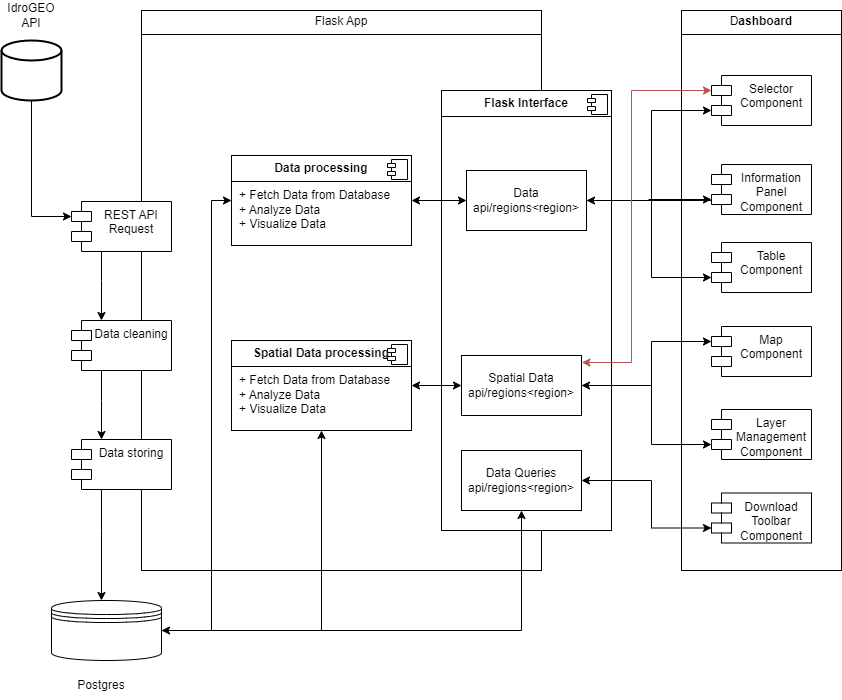

The diagram above was exported from draw.io. Its source (the exported page's mxGraphModel, read from the mxfile embedded in the PNG):
<mxGraphModel dx="1221" dy="717" grid="1" gridSize="10" guides="1" tooltips="1" connect="1" arrows="1" fold="1" page="1" pageScale="1" pageWidth="1100" pageHeight="850" background="none" math="0" shadow="0">
  <root>
    <mxCell id="0" />
    <mxCell id="1" parent="0" />
    <mxCell id="tvobXu7eMwczCTrJ5q9M-32" value="&lt;p style=&quot;text-align: center; margin: 4px 0px 0px;&quot;&gt;Flask App&lt;/p&gt;&lt;hr size=&quot;1&quot; style=&quot;border-style:solid;&quot;&gt;&lt;p style=&quot;margin:0px;margin-left:8px;&quot;&gt;&lt;br&gt;&lt;/p&gt;" style="verticalAlign=top;align=left;overflow=fill;html=1;whiteSpace=wrap;" parent="1" vertex="1">
      <mxGeometry x="280" y="100" width="400" height="560" as="geometry" />
    </mxCell>
    <mxCell id="tvobXu7eMwczCTrJ5q9M-31" value="&lt;p style=&quot;text-align: center; margin: 4px 0px 0px;&quot;&gt;D&lt;b style=&quot;&quot;&gt;ashboard&lt;/b&gt;&lt;/p&gt;&lt;hr size=&quot;1&quot; style=&quot;border-style:solid;&quot;&gt;&lt;p style=&quot;margin:0px;margin-left:8px;&quot;&gt;&lt;br&gt;&lt;/p&gt;" style="verticalAlign=top;align=left;overflow=fill;html=1;whiteSpace=wrap;" parent="1" vertex="1">
      <mxGeometry x="820" y="100" width="160" height="560" as="geometry" />
    </mxCell>
    <mxCell id="tvobXu7eMwczCTrJ5q9M-25" value="&lt;p style=&quot;margin:0px;margin-top:6px;text-align:center;&quot;&gt;&lt;b&gt;Flask Interface&lt;/b&gt;&lt;/p&gt;&lt;hr size=&quot;1&quot; style=&quot;border-style:solid;&quot;&gt;&lt;p style=&quot;margin:0px;margin-left:8px;&quot;&gt;&lt;br&gt;&lt;/p&gt;" style="align=left;overflow=fill;html=1;dropTarget=0;whiteSpace=wrap;" parent="1" vertex="1">
      <mxGeometry x="580" y="180" width="170" height="440" as="geometry" />
    </mxCell>
    <mxCell id="tvobXu7eMwczCTrJ5q9M-26" value="" style="shape=component;jettyWidth=8;jettyHeight=4;" parent="tvobXu7eMwczCTrJ5q9M-25" vertex="1">
      <mxGeometry x="1" width="20" height="20" relative="1" as="geometry">
        <mxPoint x="-24" y="4" as="offset" />
      </mxGeometry>
    </mxCell>
    <mxCell id="tvobXu7eMwczCTrJ5q9M-3" value="Selector Component" style="shape=module;align=left;spacingLeft=20;align=center;verticalAlign=top;whiteSpace=wrap;html=1;" parent="1" vertex="1">
      <mxGeometry x="850" y="165" width="100" height="50" as="geometry" />
    </mxCell>
    <mxCell id="tvobXu7eMwczCTrJ5q9M-56" style="edgeStyle=orthogonalEdgeStyle;rounded=0;orthogonalLoop=1;jettySize=auto;html=1;" parent="1" source="tvobXu7eMwczCTrJ5q9M-4" target="tvobXu7eMwczCTrJ5q9M-9" edge="1">
      <mxGeometry relative="1" as="geometry">
        <Array as="points">
          <mxPoint x="820" y="290" />
          <mxPoint x="820" y="290" />
        </Array>
      </mxGeometry>
    </mxCell>
    <mxCell id="tvobXu7eMwczCTrJ5q9M-4" value="Information Panel Component" style="shape=module;align=left;spacingLeft=20;align=center;verticalAlign=top;whiteSpace=wrap;html=1;" parent="1" vertex="1">
      <mxGeometry x="850" y="254" width="100" height="50" as="geometry" />
    </mxCell>
    <mxCell id="tvobXu7eMwczCTrJ5q9M-5" value="Table Component" style="shape=module;align=left;spacingLeft=20;align=center;verticalAlign=top;whiteSpace=wrap;html=1;" parent="1" vertex="1">
      <mxGeometry x="850" y="332" width="100" height="50" as="geometry" />
    </mxCell>
    <mxCell id="tvobXu7eMwczCTrJ5q9M-6" value="Map Component" style="shape=module;align=left;spacingLeft=20;align=center;verticalAlign=top;whiteSpace=wrap;html=1;" parent="1" vertex="1">
      <mxGeometry x="850" y="416" width="100" height="50" as="geometry" />
    </mxCell>
    <mxCell id="tvobXu7eMwczCTrJ5q9M-7" value="Layer Management Component" style="shape=module;align=left;spacingLeft=20;align=center;verticalAlign=top;whiteSpace=wrap;html=1;" parent="1" vertex="1">
      <mxGeometry x="850" y="499" width="100" height="50" as="geometry" />
    </mxCell>
    <mxCell id="tvobXu7eMwczCTrJ5q9M-8" value="Download Toolbar Component" style="shape=module;align=left;spacingLeft=20;align=center;verticalAlign=top;whiteSpace=wrap;html=1;" parent="1" vertex="1">
      <mxGeometry x="850" y="582.5" width="100" height="50" as="geometry" />
    </mxCell>
    <mxCell id="tvobXu7eMwczCTrJ5q9M-9" value="&lt;div&gt;Data&lt;/div&gt;&lt;div&gt;api/regions&amp;lt;region&amp;gt;&lt;/div&gt;" style="rounded=0;whiteSpace=wrap;html=1;" parent="1" vertex="1">
      <mxGeometry x="605" y="260" width="120" height="60" as="geometry" />
    </mxCell>
    <mxCell id="tvobXu7eMwczCTrJ5q9M-10" value="&lt;div&gt;Spatial Data&lt;/div&gt;&lt;div&gt;api/regions&amp;lt;region&amp;gt;&lt;/div&gt;" style="rounded=0;whiteSpace=wrap;html=1;" parent="1" vertex="1">
      <mxGeometry x="600" y="445" width="120" height="60" as="geometry" />
    </mxCell>
    <mxCell id="tvobXu7eMwczCTrJ5q9M-11" value="&lt;div&gt;Data Queries&lt;/div&gt;&lt;div&gt;api/regions&amp;lt;region&amp;gt;&lt;/div&gt;" style="rounded=0;whiteSpace=wrap;html=1;" parent="1" vertex="1">
      <mxGeometry x="600" y="540" width="120" height="60" as="geometry" />
    </mxCell>
    <mxCell id="tvobXu7eMwczCTrJ5q9M-12" value="" style="strokeWidth=2;html=1;shape=mxgraph.flowchart.database;whiteSpace=wrap;" parent="1" vertex="1">
      <mxGeometry x="140" y="130" width="60" height="60" as="geometry" />
    </mxCell>
    <mxCell id="tvobXu7eMwczCTrJ5q9M-13" value="IdroGEO API" style="text;html=1;align=center;verticalAlign=middle;whiteSpace=wrap;rounded=0;" parent="1" vertex="1">
      <mxGeometry x="140" y="90" width="60" height="30" as="geometry" />
    </mxCell>
    <mxCell id="tvobXu7eMwczCTrJ5q9M-44" style="edgeStyle=orthogonalEdgeStyle;rounded=0;orthogonalLoop=1;jettySize=auto;html=1;entryX=0;entryY=0.5;entryDx=0;entryDy=0;endArrow=classic;endFill=1;startArrow=classic;startFill=1;" parent="1" source="tvobXu7eMwczCTrJ5q9M-16" target="tvobXu7eMwczCTrJ5q9M-9" edge="1">
      <mxGeometry relative="1" as="geometry" />
    </mxCell>
    <mxCell id="tvobXu7eMwczCTrJ5q9M-16" value="&lt;p style=&quot;margin:0px;margin-top:6px;text-align:center;&quot;&gt;&lt;b&gt;Data processing&lt;/b&gt;&lt;/p&gt;&lt;hr size=&quot;1&quot; style=&quot;border-style:solid;&quot;&gt;&lt;p style=&quot;margin:0px;margin-left:8px;&quot;&gt;+ Fetch Data from Database&lt;br&gt;+ Analyze Data&lt;/p&gt;&lt;p style=&quot;margin:0px;margin-left:8px;&quot;&gt;+ Visualize Data&lt;br&gt;&lt;/p&gt;" style="align=left;overflow=fill;html=1;dropTarget=0;whiteSpace=wrap;" parent="1" vertex="1">
      <mxGeometry x="370" y="245" width="180" height="90" as="geometry" />
    </mxCell>
    <mxCell id="tvobXu7eMwczCTrJ5q9M-17" value="" style="shape=component;jettyWidth=8;jettyHeight=4;" parent="tvobXu7eMwczCTrJ5q9M-16" vertex="1">
      <mxGeometry x="1" width="20" height="20" relative="1" as="geometry">
        <mxPoint x="-24" y="4" as="offset" />
      </mxGeometry>
    </mxCell>
    <mxCell id="tvobXu7eMwczCTrJ5q9M-35" value="" style="edgeStyle=orthogonalEdgeStyle;rounded=0;orthogonalLoop=1;jettySize=auto;html=1;" parent="1" source="tvobXu7eMwczCTrJ5q9M-18" target="tvobXu7eMwczCTrJ5q9M-19" edge="1">
      <mxGeometry relative="1" as="geometry">
        <Array as="points">
          <mxPoint x="240" y="370" />
          <mxPoint x="240" y="370" />
        </Array>
      </mxGeometry>
    </mxCell>
    <mxCell id="tvobXu7eMwczCTrJ5q9M-18" value="&lt;div&gt;REST API&lt;br&gt;&lt;/div&gt;&lt;div&gt;Request&lt;/div&gt;" style="shape=module;align=left;spacingLeft=20;align=center;verticalAlign=top;whiteSpace=wrap;html=1;" parent="1" vertex="1">
      <mxGeometry x="210" y="291" width="100" height="50" as="geometry" />
    </mxCell>
    <mxCell id="tvobXu7eMwczCTrJ5q9M-36" value="" style="edgeStyle=orthogonalEdgeStyle;rounded=0;orthogonalLoop=1;jettySize=auto;html=1;" parent="1" source="tvobXu7eMwczCTrJ5q9M-19" target="tvobXu7eMwczCTrJ5q9M-20" edge="1">
      <mxGeometry relative="1" as="geometry">
        <Array as="points">
          <mxPoint x="240" y="490" />
          <mxPoint x="240" y="490" />
        </Array>
      </mxGeometry>
    </mxCell>
    <mxCell id="tvobXu7eMwczCTrJ5q9M-19" value="Data cleaning" style="shape=module;align=left;spacingLeft=20;align=center;verticalAlign=top;whiteSpace=wrap;html=1;" parent="1" vertex="1">
      <mxGeometry x="210" y="410" width="100" height="50" as="geometry" />
    </mxCell>
    <mxCell id="tvobXu7eMwczCTrJ5q9M-37" value="" style="edgeStyle=orthogonalEdgeStyle;rounded=0;orthogonalLoop=1;jettySize=auto;html=1;" parent="1" source="tvobXu7eMwczCTrJ5q9M-20" target="tvobXu7eMwczCTrJ5q9M-21" edge="1">
      <mxGeometry relative="1" as="geometry">
        <Array as="points">
          <mxPoint x="240" y="620" />
          <mxPoint x="240" y="620" />
        </Array>
      </mxGeometry>
    </mxCell>
    <mxCell id="tvobXu7eMwczCTrJ5q9M-20" value="Data storing" style="shape=module;align=left;spacingLeft=20;align=center;verticalAlign=top;whiteSpace=wrap;html=1;" parent="1" vertex="1">
      <mxGeometry x="210" y="529" width="100" height="50" as="geometry" />
    </mxCell>
    <mxCell id="tvobXu7eMwczCTrJ5q9M-40" style="edgeStyle=orthogonalEdgeStyle;rounded=0;orthogonalLoop=1;jettySize=auto;html=1;" parent="1" source="tvobXu7eMwczCTrJ5q9M-21" target="tvobXu7eMwczCTrJ5q9M-23" edge="1">
      <mxGeometry relative="1" as="geometry" />
    </mxCell>
    <mxCell id="tvobXu7eMwczCTrJ5q9M-41" style="edgeStyle=orthogonalEdgeStyle;rounded=0;orthogonalLoop=1;jettySize=auto;html=1;entryX=0;entryY=0.5;entryDx=0;entryDy=0;" parent="1" source="tvobXu7eMwczCTrJ5q9M-21" target="tvobXu7eMwczCTrJ5q9M-16" edge="1">
      <mxGeometry relative="1" as="geometry">
        <Array as="points">
          <mxPoint x="350" y="720" />
          <mxPoint x="350" y="290" />
        </Array>
      </mxGeometry>
    </mxCell>
    <mxCell id="tvobXu7eMwczCTrJ5q9M-42" style="edgeStyle=orthogonalEdgeStyle;rounded=0;orthogonalLoop=1;jettySize=auto;html=1;entryX=0.5;entryY=1;entryDx=0;entryDy=0;startArrow=classic;startFill=1;" parent="1" source="tvobXu7eMwczCTrJ5q9M-21" target="tvobXu7eMwczCTrJ5q9M-11" edge="1">
      <mxGeometry relative="1" as="geometry" />
    </mxCell>
    <mxCell id="tvobXu7eMwczCTrJ5q9M-21" value="" style="shape=datastore;whiteSpace=wrap;html=1;" parent="1" vertex="1">
      <mxGeometry x="190" y="690" width="110" height="60" as="geometry" />
    </mxCell>
    <mxCell id="tvobXu7eMwczCTrJ5q9M-22" value="Postgres" style="text;html=1;align=center;verticalAlign=middle;whiteSpace=wrap;rounded=0;" parent="1" vertex="1">
      <mxGeometry x="210" y="760" width="60" height="30" as="geometry" />
    </mxCell>
    <mxCell id="tvobXu7eMwczCTrJ5q9M-45" style="edgeStyle=orthogonalEdgeStyle;rounded=0;orthogonalLoop=1;jettySize=auto;html=1;entryX=0;entryY=0.5;entryDx=0;entryDy=0;startArrow=classic;startFill=1;" parent="1" source="tvobXu7eMwczCTrJ5q9M-23" target="tvobXu7eMwczCTrJ5q9M-10" edge="1">
      <mxGeometry relative="1" as="geometry" />
    </mxCell>
    <mxCell id="tvobXu7eMwczCTrJ5q9M-23" value="&lt;p style=&quot;text-align: center; margin: 6px 0px 0px;&quot;&gt;&lt;span style=&quot;background-color: initial; text-align: left;&quot;&gt;&lt;b&gt;Spatial&amp;nbsp;&lt;/b&gt;&lt;/span&gt;&lt;b&gt;Data processing&lt;/b&gt;&lt;/p&gt;&lt;hr size=&quot;1&quot; style=&quot;border-style:solid;&quot;&gt;&lt;p style=&quot;margin:0px;margin-left:8px;&quot;&gt;+ Fetch Data from Database&lt;br&gt;+ Analyze Data&lt;/p&gt;&lt;p style=&quot;margin:0px;margin-left:8px;&quot;&gt;+ Visualize Data&lt;br&gt;&lt;/p&gt;" style="align=left;overflow=fill;html=1;dropTarget=0;whiteSpace=wrap;" parent="1" vertex="1">
      <mxGeometry x="370" y="430" width="180" height="90" as="geometry" />
    </mxCell>
    <mxCell id="tvobXu7eMwczCTrJ5q9M-24" value="" style="shape=component;jettyWidth=8;jettyHeight=4;" parent="tvobXu7eMwczCTrJ5q9M-23" vertex="1">
      <mxGeometry x="1" width="20" height="20" relative="1" as="geometry">
        <mxPoint x="-24" y="4" as="offset" />
      </mxGeometry>
    </mxCell>
    <mxCell id="tvobXu7eMwczCTrJ5q9M-38" style="edgeStyle=orthogonalEdgeStyle;rounded=0;orthogonalLoop=1;jettySize=auto;html=1;entryX=0;entryY=0;entryDx=0;entryDy=15;entryPerimeter=0;" parent="1" source="tvobXu7eMwczCTrJ5q9M-12" target="tvobXu7eMwczCTrJ5q9M-18" edge="1">
      <mxGeometry relative="1" as="geometry">
        <Array as="points">
          <mxPoint x="170" y="306" />
        </Array>
      </mxGeometry>
    </mxCell>
    <mxCell id="tvobXu7eMwczCTrJ5q9M-47" style="edgeStyle=orthogonalEdgeStyle;rounded=0;orthogonalLoop=1;jettySize=auto;html=1;entryX=0;entryY=0;entryDx=0;entryDy=35;entryPerimeter=0;" parent="1" source="tvobXu7eMwczCTrJ5q9M-9" target="tvobXu7eMwczCTrJ5q9M-3" edge="1">
      <mxGeometry relative="1" as="geometry">
        <Array as="points">
          <mxPoint x="790" y="290" />
          <mxPoint x="790" y="200" />
        </Array>
      </mxGeometry>
    </mxCell>
    <mxCell id="tvobXu7eMwczCTrJ5q9M-49" style="edgeStyle=orthogonalEdgeStyle;rounded=0;orthogonalLoop=1;jettySize=auto;html=1;entryX=0;entryY=0;entryDx=0;entryDy=35;entryPerimeter=0;" parent="1" source="tvobXu7eMwczCTrJ5q9M-9" target="tvobXu7eMwczCTrJ5q9M-5" edge="1">
      <mxGeometry relative="1" as="geometry">
        <Array as="points">
          <mxPoint x="790" y="290" />
          <mxPoint x="790" y="367" />
        </Array>
      </mxGeometry>
    </mxCell>
    <mxCell id="tvobXu7eMwczCTrJ5q9M-50" style="edgeStyle=orthogonalEdgeStyle;rounded=0;orthogonalLoop=1;jettySize=auto;html=1;entryX=0;entryY=0;entryDx=0;entryDy=15;entryPerimeter=0;" parent="1" source="tvobXu7eMwczCTrJ5q9M-10" target="tvobXu7eMwczCTrJ5q9M-6" edge="1">
      <mxGeometry relative="1" as="geometry">
        <Array as="points">
          <mxPoint x="790" y="475" />
          <mxPoint x="790" y="431" />
        </Array>
      </mxGeometry>
    </mxCell>
    <mxCell id="tvobXu7eMwczCTrJ5q9M-51" style="edgeStyle=orthogonalEdgeStyle;rounded=0;orthogonalLoop=1;jettySize=auto;html=1;exitX=0;exitY=0;exitDx=0;exitDy=35;exitPerimeter=0;startArrow=classic;startFill=1;" parent="1" source="tvobXu7eMwczCTrJ5q9M-7" target="tvobXu7eMwczCTrJ5q9M-10" edge="1">
      <mxGeometry relative="1" as="geometry">
        <Array as="points">
          <mxPoint x="790" y="534" />
          <mxPoint x="790" y="475" />
        </Array>
      </mxGeometry>
    </mxCell>
    <mxCell id="tvobXu7eMwczCTrJ5q9M-52" style="edgeStyle=orthogonalEdgeStyle;rounded=0;orthogonalLoop=1;jettySize=auto;html=1;entryX=0;entryY=0;entryDx=0;entryDy=35;entryPerimeter=0;" parent="1" source="tvobXu7eMwczCTrJ5q9M-9" target="tvobXu7eMwczCTrJ5q9M-4" edge="1">
      <mxGeometry relative="1" as="geometry" />
    </mxCell>
    <mxCell id="tvobXu7eMwczCTrJ5q9M-55" style="edgeStyle=orthogonalEdgeStyle;rounded=0;orthogonalLoop=1;jettySize=auto;html=1;entryX=0;entryY=0;entryDx=0;entryDy=35;entryPerimeter=0;startArrow=classic;startFill=1;" parent="1" source="tvobXu7eMwczCTrJ5q9M-11" target="tvobXu7eMwczCTrJ5q9M-8" edge="1">
      <mxGeometry relative="1" as="geometry">
        <Array as="points">
          <mxPoint x="790" y="570" />
          <mxPoint x="790" y="617" />
        </Array>
      </mxGeometry>
    </mxCell>
    <mxCell id="brj_XuzgNIkTWuv4VV3e-1" style="edgeStyle=orthogonalEdgeStyle;rounded=0;orthogonalLoop=1;jettySize=auto;html=1;entryX=1.003;entryY=0.117;entryDx=0;entryDy=0;entryPerimeter=0;startArrow=classic;startFill=1;fillColor=#f8cecc;strokeColor=#b85450;" parent="1" source="tvobXu7eMwczCTrJ5q9M-3" target="tvobXu7eMwczCTrJ5q9M-10" edge="1">
      <mxGeometry relative="1" as="geometry">
        <Array as="points">
          <mxPoint x="770" y="180" />
          <mxPoint x="770" y="452" />
        </Array>
      </mxGeometry>
    </mxCell>
  </root>
</mxGraphModel>